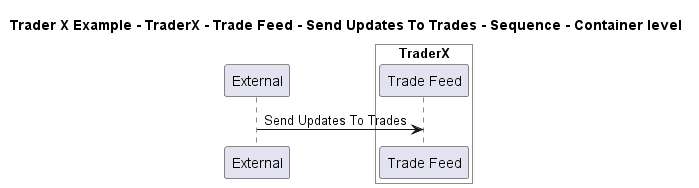

The diagram above was rendered by PlantUML. Its source (embedded in the PNG):
@startuml

title Trader X Example - TraderX - Trade Feed - Send Updates To Trades - Sequence - Container level

participant "External" as C4InterFlow.SoftwareSystems.ExternalSystem

box "TraderX" #White
    participant "Trade Feed" as TraderXExample.SoftwareSystems.TraderX.Containers.TradeFeed
end box


C4InterFlow.SoftwareSystems.ExternalSystem -> TraderXExample.SoftwareSystems.TraderX.Containers.TradeFeed : Send Updates To Trades


@enduml